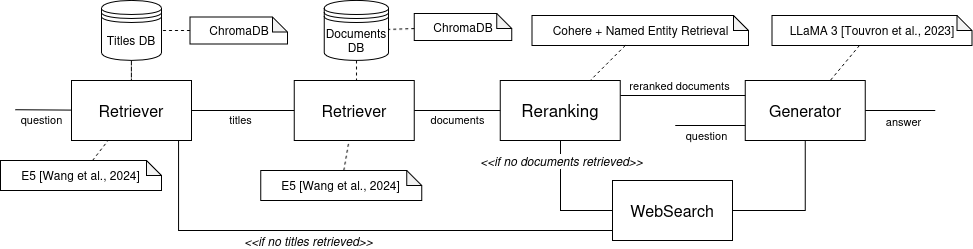

The diagram above was exported from draw.io. Its source (the exported page's mxGraphModel, read from the mxfile embedded in the PNG):
<mxGraphModel dx="1027" dy="611" grid="1" gridSize="10" guides="1" tooltips="1" connect="1" arrows="1" fold="1" page="1" pageScale="1" pageWidth="1169" pageHeight="827" math="0" shadow="0">
  <root>
    <mxCell id="0" />
    <mxCell id="1" parent="0" />
    <mxCell id="2" parent="1" style="rounded=0;whiteSpace=wrap;html=1;" value="&lt;font style=&quot;font-size: 16px;&quot;&gt;Retriever&lt;/font&gt;" vertex="1">
      <mxGeometry height="60" width="120" x="1435.75" y="820" as="geometry" />
    </mxCell>
    <mxCell id="3" parent="1" style="rounded=0;whiteSpace=wrap;html=1;" value="&lt;font style=&quot;font-size: 16px;&quot;&gt;Generator&lt;/font&gt;" vertex="1">
      <mxGeometry height="60" width="120" x="1886.75" y="820" as="geometry" />
    </mxCell>
    <mxCell id="4" edge="1" parent="1" source="5" style="edgeStyle=orthogonalEdgeStyle;rounded=0;orthogonalLoop=1;jettySize=auto;html=1;endArrow=none;endFill=0;dashed=1;" target="2" value="">
      <mxGeometry relative="1" as="geometry" />
    </mxCell>
    <mxCell id="5" parent="1" style="shape=datastore;whiteSpace=wrap;html=1;" value="Documents DB" vertex="1">
      <mxGeometry height="60" width="64.25" x="1465.75" y="740" as="geometry" />
    </mxCell>
    <mxCell id="6" edge="1" parent="1" source="3" style="endArrow=none;html=1;rounded=0;exitX=1;exitY=0.5;exitDx=0;exitDy=0;" value="">
      <mxGeometry height="50" relative="1" width="50" as="geometry">
        <mxPoint x="1903.75" y="810" as="sourcePoint" />
        <mxPoint x="2076.75" y="850" as="targetPoint" />
      </mxGeometry>
    </mxCell>
    <mxCell id="7" connectable="0" parent="6" style="edgeLabel;html=1;align=center;verticalAlign=middle;resizable=0;points=[];" value="answer" vertex="1">
      <mxGeometry relative="1" x="-0.0619" y="1" as="geometry">
        <mxPoint x="4" y="11" as="offset" />
      </mxGeometry>
    </mxCell>
    <mxCell id="8" edge="1" parent="1" source="10" style="endArrow=none;html=1;rounded=0;exitX=1;exitY=0.25;exitDx=0;exitDy=0;entryX=0;entryY=0.25;entryDx=0;entryDy=0;" target="3" value="">
      <mxGeometry height="50" relative="1" width="50" as="geometry">
        <mxPoint x="1820.75" y="841.0000000000001" as="sourcePoint" />
        <mxPoint x="1946.75" y="841.0000000000001" as="targetPoint" />
      </mxGeometry>
    </mxCell>
    <mxCell id="9" connectable="0" parent="8" style="edgeLabel;html=1;align=center;verticalAlign=middle;resizable=0;points=[];" value="reranked documents" vertex="1">
      <mxGeometry relative="1" x="0.0365" as="geometry">
        <mxPoint x="-6" y="-11" as="offset" />
      </mxGeometry>
    </mxCell>
    <mxCell id="10" parent="1" style="rounded=0;whiteSpace=wrap;html=1;" value="&lt;font style=&quot;font-size: 17px;&quot;&gt;Reranking&lt;/font&gt;" vertex="1">
      <mxGeometry height="60" width="120" x="1641.75" y="820" as="geometry" />
    </mxCell>
    <mxCell id="11" edge="1" parent="1" source="2" style="rounded=0;orthogonalLoop=1;jettySize=auto;html=1;exitX=1;exitY=0.5;exitDx=0;exitDy=0;endArrow=none;endFill=0;" target="10">
      <mxGeometry relative="1" as="geometry" />
    </mxCell>
    <mxCell id="12" connectable="0" parent="11" style="edgeLabel;html=1;align=center;verticalAlign=middle;resizable=0;points=[];" value="documents" vertex="1">
      <mxGeometry relative="1" x="-0.3521" y="1" as="geometry">
        <mxPoint x="15" y="9" as="offset" />
      </mxGeometry>
    </mxCell>
    <mxCell id="13" edge="1" parent="1" style="endArrow=none;html=1;rounded=0;entryX=0;entryY=0.75;entryDx=0;entryDy=0;" target="3" value="">
      <mxGeometry height="50" relative="1" width="50" as="geometry">
        <mxPoint x="1816.75" y="865" as="sourcePoint" />
        <mxPoint x="1876.75" y="850" as="targetPoint" />
      </mxGeometry>
    </mxCell>
    <mxCell id="14" connectable="0" parent="13" style="edgeLabel;html=1;align=center;verticalAlign=middle;resizable=0;points=[];" value="question" vertex="1">
      <mxGeometry relative="1" x="-0.8966" as="geometry">
        <mxPoint x="27" y="9" as="offset" />
      </mxGeometry>
    </mxCell>
    <mxCell id="15" parent="1" style="shape=note;whiteSpace=wrap;html=1;backgroundOutline=1;darkOpacity=0.05;size=15;direction=east;" value="E5&amp;nbsp;[Wang et al., 2024]" vertex="1">
      <mxGeometry height="30" width="161" x="1402.25" y="910" as="geometry" />
    </mxCell>
    <mxCell id="16" edge="1" parent="1" source="15" style="endArrow=none;dashed=1;html=1;rounded=0;" target="2" value="">
      <mxGeometry height="50" relative="1" width="50" as="geometry">
        <mxPoint x="1553.25" y="910" as="sourcePoint" />
        <mxPoint x="1603.25" y="860" as="targetPoint" />
      </mxGeometry>
    </mxCell>
    <mxCell id="17" parent="1" style="shape=note;whiteSpace=wrap;html=1;backgroundOutline=1;darkOpacity=0.05;size=15;direction=east;" value="ChromaDB" vertex="1">
      <mxGeometry height="27" width="97.5" x="1555.75" y="753" as="geometry" />
    </mxCell>
    <mxCell id="18" edge="1" parent="1" source="17" style="endArrow=none;dashed=1;html=1;rounded=0;" target="5" value="">
      <mxGeometry height="50" relative="1" width="50" as="geometry">
        <mxPoint x="1706.75" y="753" as="sourcePoint" />
        <mxPoint x="1642.75" y="723" as="targetPoint" />
      </mxGeometry>
    </mxCell>
    <mxCell id="19" parent="1" style="shape=note;whiteSpace=wrap;html=1;backgroundOutline=1;darkOpacity=0.05;size=15;direction=east;" value="Cohere + Named Entity Retrieval" vertex="1">
      <mxGeometry height="30" width="216.5" x="1673.5" y="755" as="geometry" />
    </mxCell>
    <mxCell id="20" edge="1" parent="1" source="19" style="endArrow=none;dashed=1;html=1;rounded=0;" target="10" value="">
      <mxGeometry height="50" relative="1" width="50" as="geometry">
        <mxPoint x="1777.75" y="930" as="sourcePoint" />
        <mxPoint x="1713.75" y="900" as="targetPoint" />
      </mxGeometry>
    </mxCell>
    <mxCell id="21" parent="1" style="shape=note;whiteSpace=wrap;html=1;backgroundOutline=1;darkOpacity=0.05;size=15;direction=east;" value="LLaMA 3 [Touvron et al., 2023]" vertex="1">
      <mxGeometry height="30" width="200" x="1913.5" y="755" as="geometry" />
    </mxCell>
    <mxCell id="22" edge="1" parent="1" source="21" style="endArrow=none;dashed=1;html=1;rounded=0;" target="3" value="">
      <mxGeometry height="50" relative="1" width="50" as="geometry">
        <mxPoint x="2014.25" y="900" as="sourcePoint" />
        <mxPoint x="1952.25" y="870" as="targetPoint" />
      </mxGeometry>
    </mxCell>
    <mxCell id="23" parent="1" style="rounded=0;whiteSpace=wrap;html=1;" value="&lt;font style=&quot;font-size: 16px;&quot;&gt;Retriever&lt;/font&gt;" vertex="1">
      <mxGeometry height="60" width="120" x="1212.91" y="820" as="geometry" />
    </mxCell>
    <mxCell id="24" edge="1" parent="1" source="25" style="edgeStyle=orthogonalEdgeStyle;rounded=0;orthogonalLoop=1;jettySize=auto;html=1;endArrow=none;endFill=0;dashed=1;" target="23" value="">
      <mxGeometry relative="1" as="geometry" />
    </mxCell>
    <mxCell id="25" parent="1" style="shape=datastore;whiteSpace=wrap;html=1;" value="Titles DB" vertex="1">
      <mxGeometry height="60" width="60" x="1242.91" y="740" as="geometry" />
    </mxCell>
    <mxCell id="26" edge="1" parent="1" style="endArrow=none;html=1;rounded=0;" target="23" value="">
      <mxGeometry height="50" relative="1" width="50" as="geometry">
        <mxPoint x="1156.91" y="849.23" as="sourcePoint" />
        <mxPoint x="1212.91" y="849.23" as="targetPoint" />
      </mxGeometry>
    </mxCell>
    <mxCell id="27" connectable="0" parent="26" style="edgeLabel;html=1;align=center;verticalAlign=middle;resizable=0;points=[];" value="&lt;div align=&quot;left&quot;&gt;question&lt;/div&gt;" vertex="1">
      <mxGeometry relative="1" x="-0.0952" as="geometry">
        <mxPoint y="9" as="offset" />
      </mxGeometry>
    </mxCell>
    <mxCell id="28" edge="1" parent="1" source="23" style="rounded=0;orthogonalLoop=1;jettySize=auto;html=1;exitX=1;exitY=0.5;exitDx=0;exitDy=0;endArrow=none;endFill=0;" target="2">
      <mxGeometry relative="1" as="geometry">
        <mxPoint x="1424.5" y="830" as="targetPoint" />
      </mxGeometry>
    </mxCell>
    <mxCell id="29" connectable="0" parent="28" style="edgeLabel;html=1;align=center;verticalAlign=middle;resizable=0;points=[];" value="titles" vertex="1">
      <mxGeometry relative="1" x="-0.3521" y="1" as="geometry">
        <mxPoint x="15" y="9" as="offset" />
      </mxGeometry>
    </mxCell>
    <mxCell id="30" parent="1" style="shape=note;whiteSpace=wrap;html=1;backgroundOutline=1;darkOpacity=0.05;size=15;direction=east;" value="ChromaDB" vertex="1">
      <mxGeometry height="27" width="97.5" x="1331.5" y="756.5" as="geometry" />
    </mxCell>
    <mxCell id="31" edge="1" parent="1" source="30" style="endArrow=none;dashed=1;html=1;rounded=0;" target="25" value="">
      <mxGeometry height="50" relative="1" width="50" as="geometry">
        <mxPoint x="1332.91" y="768.0689655172416" as="sourcePoint" />
        <mxPoint x="1419.91" y="723" as="targetPoint" />
      </mxGeometry>
    </mxCell>
    <mxCell id="32" parent="1" style="shape=note;whiteSpace=wrap;html=1;backgroundOutline=1;darkOpacity=0.05;size=15;direction=east;" value="E5&amp;nbsp;[Wang et al., 2024]" vertex="1">
      <mxGeometry height="30" width="161" x="1141.91" y="900" as="geometry" />
    </mxCell>
    <mxCell id="33" edge="1" parent="1" source="32" style="endArrow=none;dashed=1;html=1;rounded=0;" target="23" value="">
      <mxGeometry height="50" relative="1" width="50" as="geometry">
        <mxPoint x="1343.41" y="910" as="sourcePoint" />
        <mxPoint x="1281.16" y="880" as="targetPoint" />
      </mxGeometry>
    </mxCell>
    <mxCell id="34" edge="1" parent="1" source="35" style="edgeStyle=orthogonalEdgeStyle;rounded=0;orthogonalLoop=1;jettySize=auto;html=1;endArrow=none;endFill=0;" target="3">
      <mxGeometry relative="1" as="geometry" />
    </mxCell>
    <mxCell id="35" parent="1" style="rounded=0;whiteSpace=wrap;html=1;" value="&lt;font style=&quot;font-size: 16px;&quot;&gt;WebSearch&lt;/font&gt;" vertex="1">
      <mxGeometry height="60" width="120" x="1754" y="920" as="geometry" />
    </mxCell>
    <mxCell id="36" edge="1" parent="1" source="35" style="endArrow=none;html=1;rounded=0;edgeStyle=orthogonalEdgeStyle;" target="10" value="">
      <mxGeometry height="50" relative="1" width="50" as="geometry">
        <Array as="points">
          <mxPoint x="1702" y="950" />
        </Array>
        <mxPoint x="1620" y="910" as="sourcePoint" />
        <mxPoint x="1670" y="860" as="targetPoint" />
      </mxGeometry>
    </mxCell>
    <mxCell id="37" connectable="0" parent="36" style="edgeLabel;html=1;align=center;verticalAlign=middle;resizable=0;points=[];" value="&lt;font style=&quot;font-size: 12px;&quot;&gt;&lt;i&gt;&amp;lt;&amp;lt;if no documents retrieved&amp;gt;&amp;gt;&lt;/i&gt;&lt;/font&gt;" vertex="1">
      <mxGeometry relative="1" x="0.4299" y="1" as="geometry">
        <mxPoint x="1" y="-14" as="offset" />
      </mxGeometry>
    </mxCell>
    <mxCell id="38" edge="1" parent="1" source="23" style="edgeStyle=orthogonalEdgeStyle;rounded=0;orthogonalLoop=1;jettySize=auto;html=1;exitX=0.75;exitY=1;exitDx=0;exitDy=0;endArrow=none;endFill=0;" target="35">
      <mxGeometry relative="1" as="geometry">
        <Array as="points">
          <mxPoint x="1320" y="880" />
          <mxPoint x="1320" y="970" />
        </Array>
      </mxGeometry>
    </mxCell>
    <mxCell id="39" connectable="0" parent="38" style="edgeLabel;html=1;align=center;verticalAlign=middle;resizable=0;points=[];" value="&lt;font style=&quot;font-size: 12px;&quot;&gt;&lt;i&gt;&amp;lt;&amp;lt;if no titles retrieved&amp;gt;&amp;gt;&lt;/i&gt;&lt;/font&gt;" vertex="1">
      <mxGeometry relative="1" x="-0.1241" y="4" as="geometry">
        <mxPoint y="14" as="offset" />
      </mxGeometry>
    </mxCell>
  </root>
</mxGraphModel>